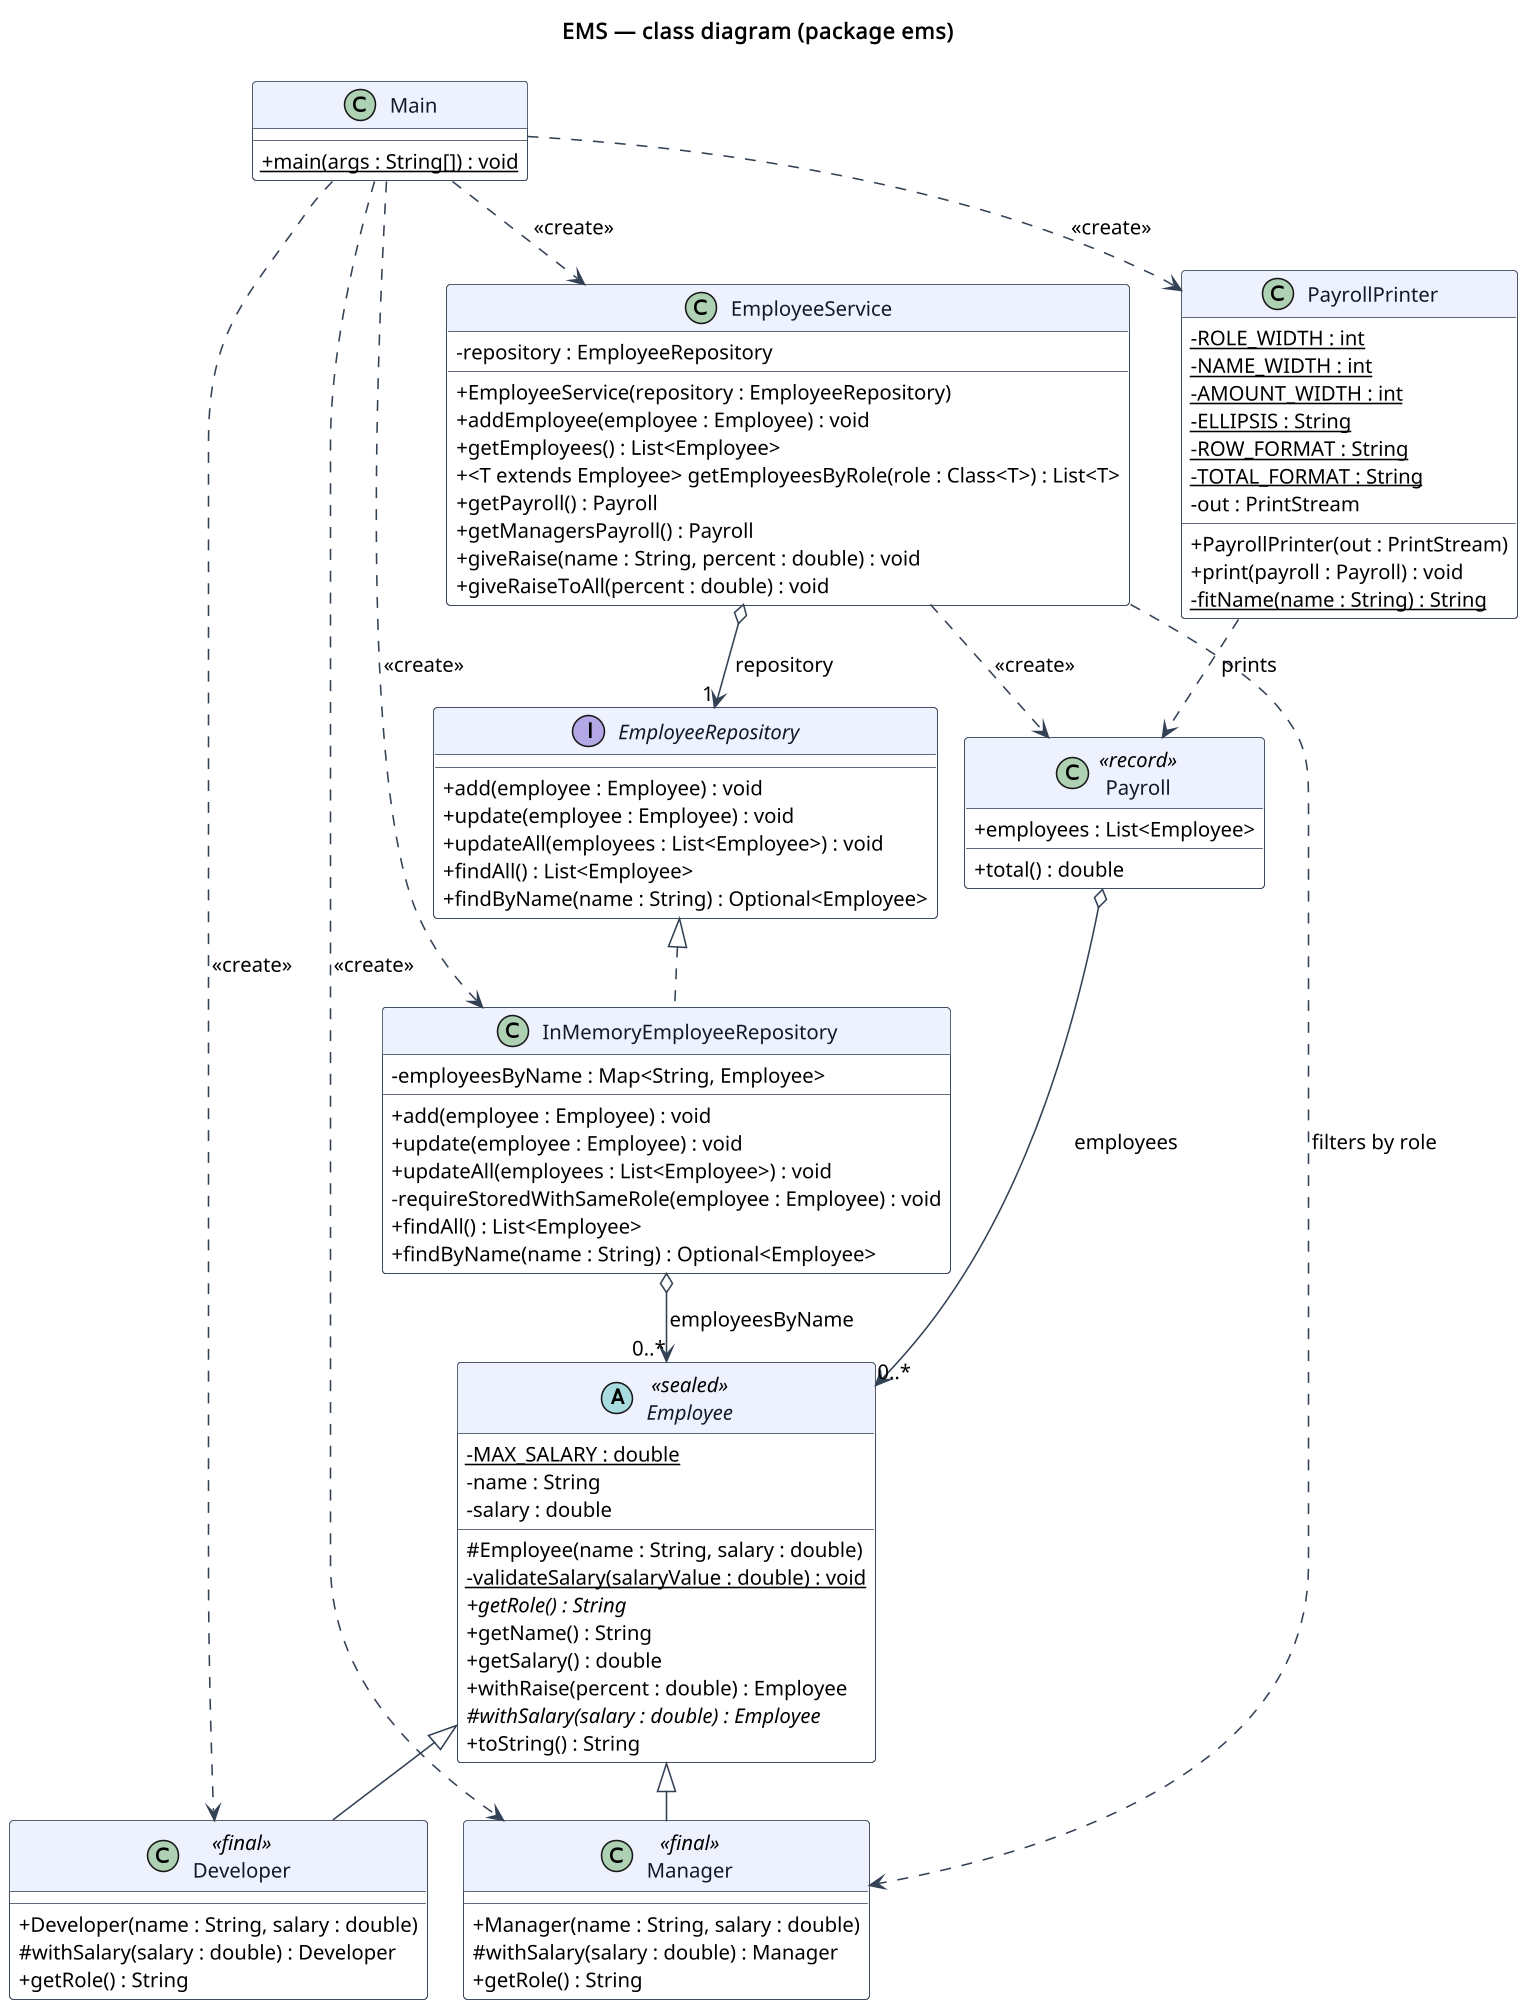

The diagram above was rendered by PlantUML. Its source (embedded in the PNG):
@startuml class-diagram
skinparamlocked dpi 150
!pragma layout smetana
skinparam backgroundColor white
skinparam defaultFontName "Noto Sans"
skinparam defaultFontSize 13
skinparam shadowing false
skinparam classAttributeIconSize 0
skinparam class {
  BackgroundColor white
  BorderColor #334155
  HeaderBackgroundColor #eef2ff
  ArrowColor #334155
  FontColor #111827
}
skinparam note {
  BackgroundColor #f0f4f8
  BorderColor #94a3b8
}
title EMS — class diagram (package ems)

abstract class Employee <<sealed>> {
  - {static} MAX_SALARY : double
  - name : String
  - salary : double
  # Employee(name : String, salary : double)
  - {static} validateSalary(salaryValue : double) : void
  + {abstract} getRole() : String
  + getName() : String
  + getSalary() : double
  + withRaise(percent : double) : Employee
  # {abstract} withSalary(salary : double) : Employee
  + toString() : String
}

class Developer <<final>> {
  + Developer(name : String, salary : double)
  # withSalary(salary : double) : Developer
  + getRole() : String
}

class Manager <<final>> {
  + Manager(name : String, salary : double)
  # withSalary(salary : double) : Manager
  + getRole() : String
}

interface EmployeeRepository {
  + add(employee : Employee) : void
  + update(employee : Employee) : void
  + updateAll(employees : List<Employee>) : void
  + findAll() : List<Employee>
  + findByName(name : String) : Optional<Employee>
}

class InMemoryEmployeeRepository {
  - employeesByName : Map<String, Employee>
  + add(employee : Employee) : void
  + update(employee : Employee) : void
  + updateAll(employees : List<Employee>) : void
  - requireStoredWithSameRole(employee : Employee) : void
  + findAll() : List<Employee>
  + findByName(name : String) : Optional<Employee>
}

class EmployeeService {
  - repository : EmployeeRepository
  + EmployeeService(repository : EmployeeRepository)
  + addEmployee(employee : Employee) : void
  + getEmployees() : List<Employee>
  + <T extends Employee> getEmployeesByRole(role : Class<T>) : List<T>
  + getPayroll() : Payroll
  + getManagersPayroll() : Payroll
  + giveRaise(name : String, percent : double) : void
  + giveRaiseToAll(percent : double) : void
}

class Payroll <<record>> {
  + employees : List<Employee>
  + total() : double
}

class PayrollPrinter {
  - {static} ROLE_WIDTH : int
  - {static} NAME_WIDTH : int
  - {static} AMOUNT_WIDTH : int
  - {static} ELLIPSIS : String
  - {static} ROW_FORMAT : String
  - {static} TOTAL_FORMAT : String
  - out : PrintStream
  + PayrollPrinter(out : PrintStream)
  + print(payroll : Payroll) : void
  - {static} fitName(name : String) : String
}

class Main {
  + {static} main(args : String[]) : void
}

Employee <|-- Developer
Employee <|-- Manager
EmployeeRepository <|.. InMemoryEmployeeRepository

EmployeeService o--> "1" EmployeeRepository : repository
InMemoryEmployeeRepository o--> "0..*" Employee : employeesByName
Payroll o--> "0..*" Employee : employees
EmployeeService ..> Payroll : <<create>>
EmployeeService ..> Manager : filters by role
PayrollPrinter ..> Payroll : prints

Main ..> EmployeeService : <<create>>
Main ..> InMemoryEmployeeRepository : <<create>>
Main ..> PayrollPrinter : <<create>>
Main ..> Developer : <<create>>
Main ..> Manager : <<create>>
@enduml